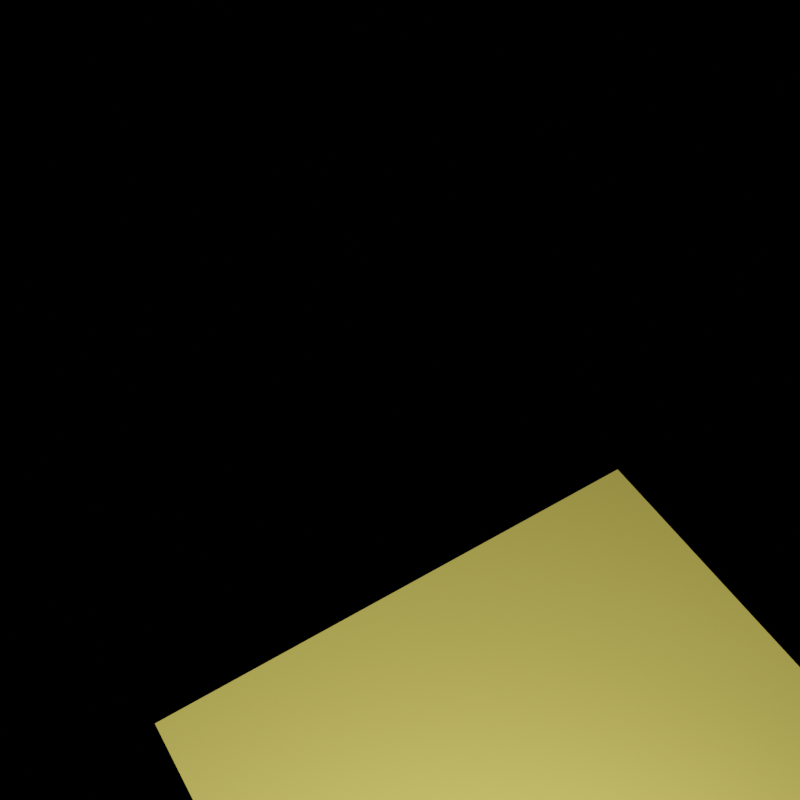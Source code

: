 # Source: render.blend  (saved by Blender 2.92.15; exported with 4.5.12 LTS)
import bpy
from mathutils import Matrix  # noqa: F401  (used for matrix-valued properties, if any)

bpy.ops.wm.read_factory_settings(use_empty=True)
scene = bpy.context.scene
scene.name = 'Scene'

# ---- collections
col_collection = bpy.data.collections.new('Collection'); scene.collection.children.link(col_collection)
col_collection_1 = bpy.data.collections.new('Collection 1'); col_collection.children.link(col_collection_1)
col_collection_1.hide_render = True
col_collection_2 = bpy.data.collections.new('Collection 2'); col_collection.children.link(col_collection_2)
col_collection_2.hide_render = True
col_igl = bpy.data.collections.new('igl'); col_collection.children.link(col_igl)

# ---- materials (node trees are filled in below, after node groups)
mat_main = bpy.data.materials.new('main')

# ---- material node trees
mat_main.use_nodes = True; mat_main.node_tree.nodes.clear()
_N = mat_main.node_tree.nodes; _L = mat_main.node_tree.links
n0 = _N.new('ShaderNodeBsdfPrincipled'); n0.name = 'Principled BSDF'; n0.location = (10, 300)
n0.distribution = 'GGX'
n0.subsurface_method = 'BURLEY'
n0.inputs[0].default_value = (0.7164, 0.6048, 0.1143, 1.0)
n0.inputs[1].default_value = 0.8485
n0.inputs[3].default_value = 1.45
n0.inputs[27].default_value = (0.0, 0.0, 0.0, 1.0)
n0.inputs[28].default_value = 1.0
n1 = _N.new('ShaderNodeOutputMaterial'); n1.name = 'Material Output'; n1.location = (300, 300)
_L.new(n0.outputs[0], n1.inputs[0])
n1.is_active_output = True

# ---- world
world_world = bpy.data.worlds.new('World'); scene.world = world_world
world_world.use_nodes = True; world_world.node_tree.nodes.clear()
_N = world_world.node_tree.nodes; _L = world_world.node_tree.links
n0 = _N.new('ShaderNodeOutputWorld'); n0.name = 'World Output'; n0.location = (300, 300)
n1 = _N.new('ShaderNodeBackground'); n1.name = 'Background'; n1.location = (10, 300)
n1.inputs[0].default_value = (0.0, 0.0, 0.0, 1.0)
_L.new(n1.outputs[0], n0.inputs[0])
n0.is_active_output = True
world_world.color = (0.05088, 0.05088, 0.05088)
world_world.use_sun_shadow = False
world_world.sun_shadow_jitter_overblur = 0.0

# ---- cameras
cam_camera = bpy.data.cameras.new('Camera')
cam_camera.clip_end = 100.0
cam_camera.ortho_scale = 7.314

# ---- lights
light_light = bpy.data.lights.new('Light', 'AREA')
light_light.transmission_factor = 0.0
light_light.energy = 157.1
light_light.shadow_soft_size = 0.1
light_light.shadow_maximum_resolution = 0.006
light_light.use_absolute_resolution = True
light_light.shape = 'DISK'
light_light.size = 0.1
light_light.size_y = 0.1

# ---- meshes
me_cube = bpy.data.meshes.new('Cube')
me_cube.from_pydata([(-1.0, -1.0, -1.0), (-1.0, -1.0, 1.0), (-1.0, 1.0, -1.0), (-1.0, 1.0, 1.0), (1.0, -1.0, -1.0), (1.0, -1.0, 1.0), (1.0, 1.0, -1.0), (1.0, 1.0, 1.0)], [], [(0, 1, 3, 2), (2, 3, 7, 6), (6, 7, 5, 4), (4, 5, 1, 0), (2, 6, 4, 0), (7, 3, 1, 5)])
_uv = me_cube.uv_layers.new(name='UVMap')
_uv.uv.foreach_set('vector', [0.375, 0.0, 0.625, 0.0, 0.625, 0.25, 0.375, 0.25, 0.375, 0.25, 0.625, 0.25, 0.625, 0.5, 0.375, 0.5, 0.375, 0.5, 0.625, 0.5, 0.625, 0.75, 0.375, 0.75, 0.375, 0.75, 0.625, 0.75, 0.625, 1.0, 0.375, 1.0, 0.125, 0.5, 0.375, 0.5, 0.375, 0.75, 0.125, 0.75, 0.625, 0.5, 0.875, 0.5, 0.875, 0.75, 0.625, 0.75])
me_cube.materials.append(mat_main)
me_cube.use_remesh_fix_poles = True
me_cube.use_remesh_preserve_attributes = False
me_cube.use_mirror_vertex_groups = False
me_cube.update()

# ---- objects
ob_light = bpy.data.objects.new('Light', light_light)
ob_camera = bpy.data.objects.new('Camera', cam_camera)
ob_cube = bpy.data.objects.new('Cube', me_cube)

# ---- transforms, parenting, visibility, modifiers, constraints
ob_light.location = (1.918, -0.04916, 1.95)
ob_light.rotation_euler = (1.189, -0.8881, 1.828)
ob_light.lock_rotations_4d = False
ob_light.empty_display_type = 'ARROWS'
ob_light.color = (0.0, 0.0, 0.0, 0.0)
ob_light.lineart.crease_threshold = 0.0
ob_camera.location = (1.448, -0.1593, 1.413)
ob_camera.rotation_euler = (0.6889, 0.01016, 1.017)
ob_camera.lock_rotations_4d = False
ob_camera.empty_display_type = 'ARROWS'
ob_camera.color = (0.0, 0.0, 0.0, 0.0)
ob_camera.display_type = 'WIRE'
ob_camera.lineart.crease_threshold = 0.0
ob_cube.location = (1.12, 0.295, -0.5309)
ob_cube.scale = (0.4221, 0.4221, 0.4221)
ob_cube.lineart.crease_threshold = 0.0

# ---- collection membership
col_collection.objects.link(ob_light)
col_collection.objects.link(ob_camera)
col_igl.objects.link(ob_cube)

# ---- scene / render settings (as saved in the file)
scene.camera = ob_camera
scene.frame_start = 1; scene.frame_end = 5; scene.frame_set(4)
scene.render.engine = 'CYCLES'
scene.render.resolution_x = 900
scene.render.resolution_y = 900
scene.render.film_transparent = True
scene.render.use_freestyle = True
scene.render.line_thickness = 0.3
scene.cycles.samples = 32
scene.cycles.sampling_pattern = 'TABULATED_SOBOL'
scene.cycles.use_adaptive_sampling = False
scene.cycles.use_light_tree = False
scene.view_settings.view_transform = 'Filmic'
bpy.context.view_layer.update()
